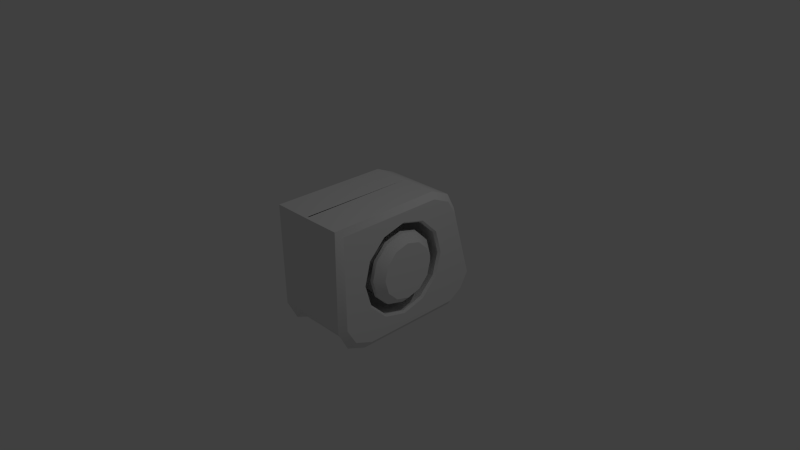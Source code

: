# Source: train_2.blend  (saved by Blender 2.73.0; exported with 4.5.12 LTS)
import bpy
from mathutils import Matrix  # noqa: F401  (used for matrix-valued properties, if any)

bpy.ops.wm.read_factory_settings(use_empty=True)
scene = bpy.context.scene
scene.name = 'Scene'

# ---- collections
col_collection_1 = bpy.data.collections.new('Collection 1'); scene.collection.children.link(col_collection_1)

# ---- materials (node trees are filled in below, after node groups)
mat_material_001 = bpy.data.materials.new('Material.001')
mat_material_001.alpha_threshold = 0.0
mat_material_001.use_transparent_shadow = False
mat_material_001.roughness = 0.5
mat_material_001.line_color = (0.0, 0.0, 0.0, 1.0)

# ---- material node trees

# ---- world
world_world = bpy.data.worlds.new('World'); scene.world = world_world
world_world.color = (0.05088, 0.05088, 0.05088)
world_world.use_sun_shadow = False
world_world.sun_shadow_jitter_overblur = 0.0
world_world.cycles.sampling_method = 'MANUAL'
world_world.cycles.sample_map_resolution = 256

# ---- cameras
cam_camera = bpy.data.cameras.new('Camera')
cam_camera.clip_end = 100.0
cam_camera.lens = 35.0
cam_camera.sensor_width = 32.0
cam_camera.sensor_height = 18.0
cam_camera.ortho_scale = 7.314
cam_camera.dof.focus_distance = 0.0
cam_camera.dof.aperture_fstop = 128.0

# ---- lights
light_lamp = bpy.data.lights.new('Lamp', 'POINT')
light_lamp.transmission_factor = 0.0
light_lamp.cutoff_distance = 30.0
light_lamp.energy = 100.0
light_lamp.shadow_buffer_clip_start = 1.001
light_lamp.shadow_soft_size = 0.1
light_lamp.shadow_maximum_resolution = 0.006
light_lamp.use_absolute_resolution = True
light_lamp.cycles.use_multiple_importance_sampling = False

# ---- meshes
me_cube_000 = bpy.data.meshes.new('Cube.000')
me_cube_000.from_pydata([(0.5448, 0.303, 0.5494), (0.5448, -0.005553, 0.632), (0.5448, -0.3141, 0.5494), (0.5448, -0.54, 0.3235), (0.5448, -0.6227, 0.01492), (0.5448, -0.54, -0.2936), (0.5448, -0.3141, -0.5195), (0.5448, -0.005554, -0.6022), (0.5448, 0.303, -0.5195), (0.5448, 0.5289, -0.2936), (0.5448, 0.6116, 0.01492), (0.5448, 0.5289, 0.3235), (-0.001552, 0.3417, 0.5984), (-0.001552, -0.001473, 0.6904), (-0.001552, -0.3447, 0.5984), (-0.001554, -0.5959, 0.3472), (-0.001554, -0.6879, 0.003962), (-0.001554, -0.5959, -0.3393), (-0.001554, -0.3447, -0.5905), (-0.001554, -0.001473, -0.6825), (-0.001552, 0.3417, -0.5905), (-0.001552, 0.593, -0.3393), (-0.001552, 0.685, 0.003962), (-0.001552, 0.593, 0.3472), (-0.5386, 0.4495, 0.008184), (0.5386, 0.4495, 0.008184), (-0.5386, 0.3885, -0.2194), (0.5386, 0.3885, -0.2194), (-0.5386, 0.2219, -0.3861), (0.5386, 0.2219, -0.3861), (-0.5386, -0.005729, -0.447), (0.5386, -0.005729, -0.447), (-0.5386, -0.2333, -0.3861), (0.5386, -0.2333, -0.3861), (-0.5386, -0.4, -0.2194), (0.5386, -0.4, -0.2194), (-0.5386, -0.461, 0.008184), (0.5386, -0.461, 0.008184), (-0.5386, -0.4, 0.2358), (0.5386, -0.4, 0.2358), (-0.5386, -0.2333, 0.4024), (0.5386, -0.2333, 0.4024), (-0.5386, -0.005729, 0.4634), (0.5386, -0.005729, 0.4634), (-0.5386, 0.2219, 0.4024), (0.5386, 0.2219, 0.4024), (-0.5386, 0.3885, 0.2358), (0.5386, 0.3885, 0.2358)], [], [(0, 1, 13, 12), (1, 2, 14, 13), (2, 3, 15, 14), (3, 4, 16, 15), (4, 5, 17, 16), (5, 6, 18, 17), (6, 7, 19, 18), (7, 8, 20, 19), (8, 9, 21, 20), (9, 10, 22, 21), (10, 11, 23, 22), (11, 0, 12, 23), (24, 25, 27, 26), (26, 27, 29, 28), (28, 29, 31, 30), (30, 31, 33, 32), (32, 33, 35, 34), (34, 35, 37, 36), (36, 37, 39, 38), (38, 39, 41, 40), (40, 41, 43, 42), (42, 43, 45, 44), (46, 47, 25, 24), (44, 45, 47, 46)])
me_cube_000.polygons.foreach_set('use_smooth', [True] * 24)
me_cube_000.materials.append(mat_material_001)
me_cube_000.use_remesh_preserve_volume = False
me_cube_000.use_remesh_preserve_attributes = False
me_cube_000.use_mirror_vertex_groups = False
me_cube_000.update()
me_cube_001 = bpy.data.meshes.new('Cube.001')
me_cube_001.from_pydata([(0.5775, -0.8252, -0.6988), (0.5775, 0.7714, 0.6805), (0.5775, -0.9518, 0.7951), (0.5775, 1.026, -0.6889), (0.5775, 0.8314, -0.8035), (0.5775, 1.153, -0.476), (0.5775, -0.9518, -0.476), (0.5775, -0.5736, -0.8035), (0.5775, 0.8947, 0.4676), (0.5775, 0.5164, 0.7951), (0.5048, -0.9026, -0.7808), (0.5048, 0.8267, 0.7471), (0.5048, 1.102, -0.7228), (0.5254, -1.034, 0.8692), (0.5048, 0.8655, -0.8942), (0.5045, 1.213, -0.5062), (0.5048, -1.04, -0.5056), (0.5048, -0.6301, -0.8942), (0.5043, 0.9501, 0.5154), (0.5048, 0.5505, 0.8712), (-0.001817, -0.9026, -0.6756), (-0.0003026, 0.8267, 0.7471), (-0.001817, 1.081, -0.6649), (-0.001251, 1.22, -0.433), (-0.001817, -0.6301, -0.789), (-0.003104, 0.5505, 0.8712), (-0.008913, -1.04, 0.8712), (-0.001817, 0.8655, -0.789), (-0.001817, -1.04, -0.4665), (0.0008524, 0.9657, 0.5182), (0.5775, 0.3163, 0.5725), (0.5775, 0.552, 0.3368), (0.5775, 0.6382, 0.01492), (0.5775, 0.552, -0.307), (0.5775, 0.3163, -0.5426), (0.5775, -0.005554, -0.6289), (0.5775, -0.3274, -0.5426), (0.5775, -0.5631, -0.307), (0.5775, -0.6493, 0.01492), (0.5775, -0.5631, 0.3368), (0.5775, -0.3274, 0.5725), (0.5775, -0.005553, 0.6587), (0.5017, 0.2435, 0.4462), (0.5017, 0.4257, 0.2639), (0.5017, 0.4925, 0.01492), (0.5017, 0.4257, -0.2341), (0.5017, 0.2435, -0.4164), (0.5017, -0.005554, -0.4831), (0.5017, -0.2546, -0.4164), (0.5017, -0.4368, -0.2341), (0.5017, -0.5036, 0.01492), (0.5017, -0.4368, 0.2639), (0.5017, -0.2546, 0.4462), (0.5017, -0.005553, 0.5129), (0.5428, 0.4174, 0.2591), (0.5428, 0.2387, 0.4379), (0.5428, 0.4829, 0.01492), (0.5428, 0.4174, -0.2293), (0.5429, 0.2387, -0.4081), (0.5428, -0.005554, -0.4735), (0.5428, -0.2498, -0.4081), (0.5428, -0.4285, -0.2293), (0.5428, -0.494, 0.01492), (0.5428, -0.4285, 0.2591), (0.5429, -0.2498, 0.4379), (0.5429, -0.005553, 0.5033), (0.6452, 0.3246, 0.2055), (0.6438, 0.1851, 0.3451), (0.647, 0.3757, 0.01492), (0.6489, 0.3246, -0.1757), (0.6502, 0.1851, -0.3152), (0.6507, -0.005554, -0.3663), (0.6502, -0.1962, -0.3152), (0.6489, -0.3357, -0.1757), (0.647, -0.3868, 0.01492), (0.6452, -0.3357, 0.2055), (0.6438, -0.1962, 0.3451), (0.6433, -0.005553, 0.3962), (0.4264, 0.8655, -0.789), (0.4264, -1.04, -0.466), (0.4264, -0.9026, -0.6756), (0.4264, 1.081, -0.6649), (0.4259, 1.208, -0.4349), (0.4264, -0.6301, -0.789), (0.5448, 0.303, 0.5494), (0.5448, -0.005553, 0.632), (0.5448, -0.3141, 0.5494), (0.5448, -0.54, 0.3235), (0.5448, -0.6227, 0.01492), (0.5448, -0.54, -0.2936), (0.5448, -0.3141, -0.5195), (0.5448, -0.005554, -0.6022), (0.5448, 0.303, -0.5195), (0.5448, 0.5289, -0.2936), (0.5448, 0.6116, 0.01492), (0.5448, 0.5289, 0.3235), (0.5775, 0.001434, -0.8035), (0.5048, -0.01291, -0.8942), (-0.001817, -0.01291, -0.789), (0.4264, -0.01291, -0.789)], [], [(6, 16, 10, 0), (8, 18, 11, 1), (96, 7, 17, 97), (1, 11, 19, 9), (0, 10, 17, 7), (3, 12, 15, 5), (9, 19, 13, 2), (4, 14, 12, 3), (78, 27, 22, 81), (81, 22, 23, 82), (80, 20, 24, 83), (99, 83, 24, 98), (79, 28, 20, 80), (67, 77, 76, 75, 74, 73, 72, 71, 70, 69, 68, 66), (55, 54, 43, 42), (54, 56, 44, 43), (56, 57, 45, 44), (57, 58, 46, 45), (58, 59, 47, 46), (59, 60, 48, 47), (60, 61, 49, 48), (61, 62, 50, 49), (62, 63, 51, 50), (63, 64, 52, 51), (64, 65, 53, 52), (65, 55, 42, 53), (67, 66, 54, 55), (66, 68, 56, 54), (68, 69, 57, 56), (69, 70, 58, 57), (70, 71, 59, 58), (71, 72, 60, 59), (72, 73, 61, 60), (73, 74, 62, 61), (74, 75, 63, 62), (75, 76, 64, 63), (76, 77, 65, 64), (77, 67, 55, 65), (12, 81, 82, 15), (4, 3, 5, 8, 1, 9, 30, 31, 32, 33, 34), (97, 17, 83, 99), (10, 80, 83, 17), (14, 78, 81, 12), (8, 5, 15, 18), (16, 79, 80, 10), (7, 36, 37, 38, 39, 40, 41, 30, 9, 2, 6, 0), (11, 21, 25, 19), (18, 29, 21, 11), (23, 29, 18, 82), (26, 13, 19, 25), (79, 16, 13), (31, 30, 84, 95), (32, 31, 95, 94), (33, 32, 94, 93), (34, 33, 93, 92), (35, 34, 92, 91), (36, 35, 91, 90), (37, 36, 90, 89), (38, 37, 89, 88), (39, 38, 88, 87), (40, 39, 87, 86), (41, 40, 86, 85), (30, 41, 85, 84), (42, 43, 44, 45, 46, 47, 48, 49, 50, 51, 52, 53), (13, 16, 6, 2), (15, 82, 18), (96, 4, 34, 35), (14, 97, 99, 78), (78, 99, 98, 27), (4, 96, 97, 14), (7, 96, 35, 36), (28, 79, 13, 26)])
me_cube_001.polygons.foreach_set('use_smooth', [True] * 72)
_k = set([(0, 6), (0, 7), (1, 8), (1, 9), (2, 6), (2, 9), (3, 4), (3, 5), (4, 96), (5, 8), (7, 96), (10, 16), (10, 17), (11, 18), (11, 19), (12, 14), (12, 15), (13, 16), (13, 19), (13, 26), (14, 78), (14, 97), (15, 18), (15, 82), (16, 79), (17, 97), (23, 82), (27, 78), (28, 79), (30, 31), (30, 41), (31, 32), (32, 33), (33, 34), (34, 35), (35, 36), (36, 37), (37, 38), (38, 39), (39, 40), (40, 41), (42, 43), (42, 53), (43, 44), (44, 45), (45, 46), (46, 47), (47, 48), (48, 49), (49, 50), (50, 51), (51, 52), (52, 53), (54, 55), (54, 56), (55, 65), (56, 57), (57, 58), (58, 59), (59, 60), (60, 61), (61, 62), (62, 63), (63, 64), (64, 65), (66, 67), (66, 68), (67, 77), (68, 69), (69, 70), (70, 71), (71, 72), (72, 73), (73, 74), (74, 75), (75, 76), (76, 77)])
me_cube_001.attributes.new('sharp_edge', 'BOOLEAN', 'EDGE').data.foreach_set('value', [ (min(e.vertices), max(e.vertices)) in _k for e in me_cube_001.edges])
me_cube_001.materials.append(mat_material_001)
me_cube_001.use_remesh_preserve_volume = False
me_cube_001.use_remesh_preserve_attributes = False
me_cube_001.use_mirror_vertex_groups = False
me_cube_001.update()

# ---- objects
ob_cube_000 = bpy.data.objects.new('Cube.000', me_cube_000)
ob_lamp = bpy.data.objects.new('Lamp', light_lamp)
ob_camera = bpy.data.objects.new('Camera', cam_camera)
ob_cube_001 = bpy.data.objects.new('Cube.001', me_cube_001)

# ---- transforms, parenting, visibility, modifiers, constraints
ob_cube_000.location = (0.0, 0.0, 0.0)
ob_cube_000.lock_rotations_4d = False
ob_cube_000.empty_display_type = 'ARROWS'
ob_cube_000.lineart.crease_threshold = 0.0
_m = ob_cube_000.modifiers.new('Mirror', 'MIRROR')
_m.merge_threshold = 0.01
ob_lamp.location = (4.076, 1.005, 5.904)
ob_lamp.rotation_euler = (0.6503, 0.05522, 1.866)
ob_lamp.lock_rotations_4d = False
ob_lamp.empty_display_type = 'ARROWS'
ob_lamp.color = (0.0, 0.0, 0.0, 0.0)
ob_lamp.lineart.crease_threshold = 0.0
ob_camera.location = (7.481, -6.508, 5.344)
ob_camera.rotation_euler = (1.109, 0.01082, 0.8149)
ob_camera.lock_rotations_4d = False
ob_camera.empty_display_type = 'ARROWS'
ob_camera.color = (0.0, 0.0, 0.0, 0.0)
ob_camera.display_type = 'WIRE'
ob_camera.lineart.crease_threshold = 0.0
ob_cube_001.location = (0.0, 0.0, 0.0)
ob_cube_001.lock_rotations_4d = False
ob_cube_001.empty_display_type = 'ARROWS'
ob_cube_001.lineart.crease_threshold = 0.0
_m = ob_cube_001.modifiers.new('Mirror', 'MIRROR')
_m.merge_threshold = 0.01
_m = ob_cube_001.modifiers.new('EdgeSplit', 'EDGE_SPLIT')
_m.use_edge_angle = False

# ---- collection membership
col_collection_1.objects.link(ob_cube_000)
col_collection_1.objects.link(ob_lamp)
col_collection_1.objects.link(ob_camera)
col_collection_1.objects.link(ob_cube_001)

# ---- scene / render settings (as saved in the file)
scene.camera = ob_camera
scene.frame_start = 1; scene.frame_end = 250; scene.frame_set(61)
scene.render.engine = 'BLENDER_EEVEE_NEXT'
scene.render.resolution_percentage = 50
scene.render.dither_intensity = 0.0
scene.cycles.use_denoising = False
scene.cycles.samples = 10
scene.cycles.sampling_pattern = 'TABULATED_SOBOL'
scene.cycles.light_sampling_threshold = 0.0
scene.cycles.use_adaptive_sampling = False
scene.cycles.use_light_tree = False
scene.cycles.blur_glossy = 0.0
scene.cycles.pixel_filter_type = 'GAUSSIAN'
scene.cycles.sample_clamp_indirect = 0.0
scene.view_settings.view_transform = 'Standard'
bpy.context.view_layer.update()

